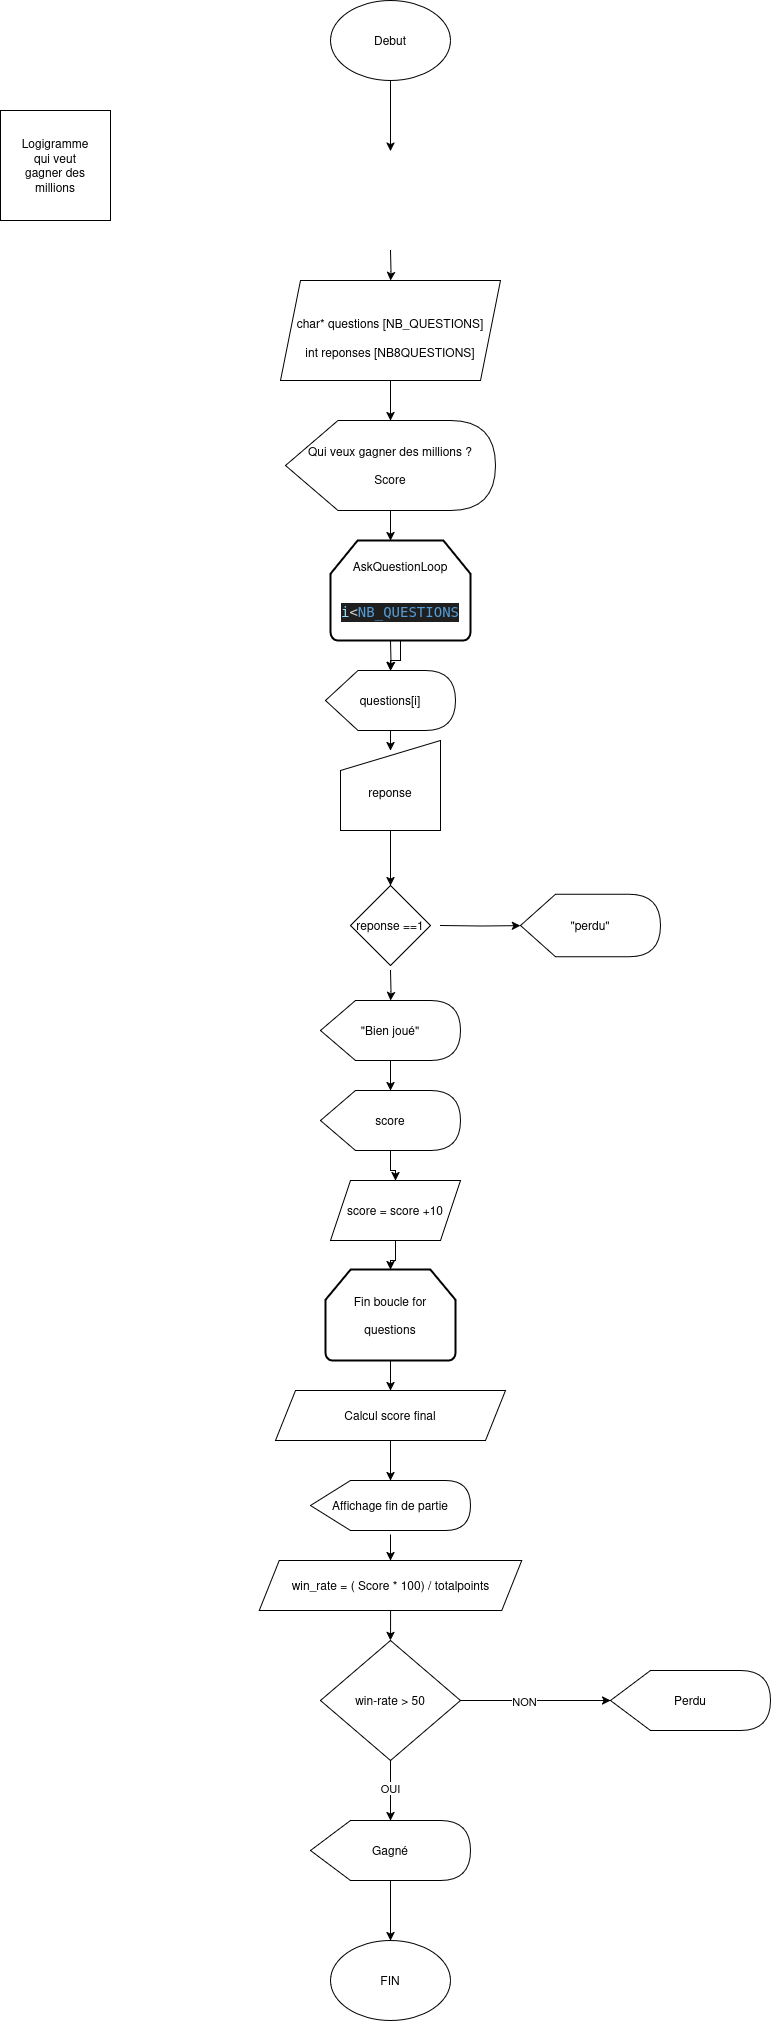

The diagram above was exported from draw.io. Its source (the exported page's mxGraphModel, read from the mxfile embedded in the PNG):
<mxGraphModel dx="1368" dy="1959" grid="1" gridSize="10" guides="1" tooltips="1" connect="1" arrows="1" fold="1" page="1" pageScale="1" pageWidth="827" pageHeight="1169" math="0" shadow="0">
  <root>
    <mxCell id="0" />
    <mxCell id="1" parent="0" />
    <mxCell id="chEQKRIGrF02Q9Jo3hku-1" value="&lt;div&gt;Debut&lt;/div&gt;" style="ellipse;whiteSpace=wrap;html=1;" parent="1" vertex="1">
      <mxGeometry x="340" y="-100" width="120" height="80" as="geometry" />
    </mxCell>
    <mxCell id="chEQKRIGrF02Q9Jo3hku-2" value="" style="endArrow=classic;html=1;rounded=0;" parent="1" source="chEQKRIGrF02Q9Jo3hku-1" edge="1">
      <mxGeometry width="50" height="50" relative="1" as="geometry">
        <mxPoint x="400" y="30" as="sourcePoint" />
        <mxPoint x="400" y="50.710678118654755" as="targetPoint" />
      </mxGeometry>
    </mxCell>
    <mxCell id="CNpKYPgN6DoczZwvZPeY-4" value="" style="edgeStyle=orthogonalEdgeStyle;rounded=0;orthogonalLoop=1;jettySize=auto;html=1;" parent="1" source="chEQKRIGrF02Q9Jo3hku-4" edge="1">
      <mxGeometry relative="1" as="geometry">
        <mxPoint x="400" y="320" as="targetPoint" />
      </mxGeometry>
    </mxCell>
    <mxCell id="chEQKRIGrF02Q9Jo3hku-4" value="&lt;div&gt;&lt;br&gt;&lt;/div&gt;&lt;div&gt;Score&lt;/div&gt;&lt;div&gt;reponse&lt;/div&gt;&lt;div&gt;totalpoints = NB_QUESTIONS *&lt;br&gt;&lt;/div&gt;&amp;nbsp;points" style="shape=parallelogram;perimeter=parallelogramPerimeter;whiteSpace=wrap;html=1;fixedSize=1;" parent="1" vertex="1">
      <mxGeometry x="295" y="180" width="210" height="100" as="geometry" />
    </mxCell>
    <mxCell id="CNpKYPgN6DoczZwvZPeY-3" value="" style="edgeStyle=orthogonalEdgeStyle;rounded=0;orthogonalLoop=1;jettySize=auto;html=1;" parent="1" target="chEQKRIGrF02Q9Jo3hku-4" edge="1">
      <mxGeometry relative="1" as="geometry">
        <mxPoint x="400" y="150" as="sourcePoint" />
      </mxGeometry>
    </mxCell>
    <mxCell id="CNpKYPgN6DoczZwvZPeY-1" value="&lt;div&gt;&lt;br&gt;&lt;/div&gt;&lt;div&gt;char* questions [NB_QUESTIONS] &lt;br&gt;&lt;/div&gt;&lt;div&gt;&lt;br&gt;&lt;/div&gt;&lt;div&gt;int reponses [NB8QUESTIONS]&lt;br&gt;&lt;/div&gt;" style="shape=parallelogram;perimeter=parallelogramPerimeter;whiteSpace=wrap;html=1;fixedSize=1;" parent="1" vertex="1">
      <mxGeometry x="290" y="180" width="220" height="100" as="geometry" />
    </mxCell>
    <mxCell id="CNpKYPgN6DoczZwvZPeY-7" value="" style="edgeStyle=orthogonalEdgeStyle;rounded=0;orthogonalLoop=1;jettySize=auto;html=1;" parent="1" source="CNpKYPgN6DoczZwvZPeY-5" edge="1">
      <mxGeometry relative="1" as="geometry">
        <mxPoint x="400" y="440" as="targetPoint" />
      </mxGeometry>
    </mxCell>
    <mxCell id="CNpKYPgN6DoczZwvZPeY-5" value="&lt;div&gt;Qui veux gagner des millions ?&lt;br&gt;&lt;/div&gt;&lt;div&gt;&lt;br&gt;&lt;/div&gt;Score" style="shape=display;whiteSpace=wrap;html=1;" parent="1" vertex="1">
      <mxGeometry x="295" y="320" width="210" height="90" as="geometry" />
    </mxCell>
    <mxCell id="CNpKYPgN6DoczZwvZPeY-9" value="" style="edgeStyle=orthogonalEdgeStyle;rounded=0;orthogonalLoop=1;jettySize=auto;html=1;" parent="1" target="CNpKYPgN6DoczZwvZPeY-8" edge="1">
      <mxGeometry relative="1" as="geometry">
        <mxPoint x="400" y="540" as="sourcePoint" />
      </mxGeometry>
    </mxCell>
    <mxCell id="CNpKYPgN6DoczZwvZPeY-11" value="" style="edgeStyle=orthogonalEdgeStyle;rounded=0;orthogonalLoop=1;jettySize=auto;html=1;" parent="1" source="CNpKYPgN6DoczZwvZPeY-8" edge="1">
      <mxGeometry relative="1" as="geometry">
        <mxPoint x="400" y="650" as="targetPoint" />
      </mxGeometry>
    </mxCell>
    <mxCell id="CNpKYPgN6DoczZwvZPeY-8" value="questions[i]" style="shape=display;whiteSpace=wrap;html=1;" parent="1" vertex="1">
      <mxGeometry x="335" y="570" width="130" height="60" as="geometry" />
    </mxCell>
    <mxCell id="CNpKYPgN6DoczZwvZPeY-13" value="" style="edgeStyle=orthogonalEdgeStyle;rounded=0;orthogonalLoop=1;jettySize=auto;html=1;" parent="1" target="CNpKYPgN6DoczZwvZPeY-12" edge="1">
      <mxGeometry relative="1" as="geometry">
        <mxPoint x="450" y="825" as="sourcePoint" />
      </mxGeometry>
    </mxCell>
    <mxCell id="CNpKYPgN6DoczZwvZPeY-15" value="" style="edgeStyle=orthogonalEdgeStyle;rounded=0;orthogonalLoop=1;jettySize=auto;html=1;" parent="1" target="CNpKYPgN6DoczZwvZPeY-14" edge="1">
      <mxGeometry relative="1" as="geometry">
        <mxPoint x="400" y="870" as="sourcePoint" />
      </mxGeometry>
    </mxCell>
    <mxCell id="CNpKYPgN6DoczZwvZPeY-12" value="&quot;perdu&quot;" style="shape=display;whiteSpace=wrap;html=1;" parent="1" vertex="1">
      <mxGeometry x="530" y="793.75" width="140" height="62.5" as="geometry" />
    </mxCell>
    <mxCell id="CNpKYPgN6DoczZwvZPeY-17" value="" style="edgeStyle=orthogonalEdgeStyle;rounded=0;orthogonalLoop=1;jettySize=auto;html=1;" parent="1" source="CNpKYPgN6DoczZwvZPeY-14" target="CNpKYPgN6DoczZwvZPeY-16" edge="1">
      <mxGeometry relative="1" as="geometry" />
    </mxCell>
    <mxCell id="CNpKYPgN6DoczZwvZPeY-14" value="&quot;Bien joué&quot;" style="shape=display;whiteSpace=wrap;html=1;" parent="1" vertex="1">
      <mxGeometry x="330" y="900" width="140" height="60" as="geometry" />
    </mxCell>
    <mxCell id="CNpKYPgN6DoczZwvZPeY-20" value="" style="edgeStyle=orthogonalEdgeStyle;rounded=0;orthogonalLoop=1;jettySize=auto;html=1;" parent="1" source="CNpKYPgN6DoczZwvZPeY-16" target="CNpKYPgN6DoczZwvZPeY-19" edge="1">
      <mxGeometry relative="1" as="geometry" />
    </mxCell>
    <mxCell id="CNpKYPgN6DoczZwvZPeY-16" value="&lt;div&gt;score&lt;/div&gt;" style="shape=display;whiteSpace=wrap;html=1;" parent="1" vertex="1">
      <mxGeometry x="330" y="990" width="140" height="60" as="geometry" />
    </mxCell>
    <mxCell id="CNpKYPgN6DoczZwvZPeY-25" value="" style="edgeStyle=orthogonalEdgeStyle;rounded=0;orthogonalLoop=1;jettySize=auto;html=1;" parent="1" source="CNpKYPgN6DoczZwvZPeY-19" target="CNpKYPgN6DoczZwvZPeY-24" edge="1">
      <mxGeometry relative="1" as="geometry" />
    </mxCell>
    <mxCell id="CNpKYPgN6DoczZwvZPeY-19" value="score = score +10" style="shape=parallelogram;perimeter=parallelogramPerimeter;whiteSpace=wrap;html=1;fixedSize=1;" parent="1" vertex="1">
      <mxGeometry x="340" y="1080" width="130" height="60" as="geometry" />
    </mxCell>
    <mxCell id="CNpKYPgN6DoczZwvZPeY-23" value="" style="edgeStyle=orthogonalEdgeStyle;rounded=0;orthogonalLoop=1;jettySize=auto;html=1;" parent="1" source="CNpKYPgN6DoczZwvZPeY-22" target="CNpKYPgN6DoczZwvZPeY-8" edge="1">
      <mxGeometry relative="1" as="geometry" />
    </mxCell>
    <mxCell id="CNpKYPgN6DoczZwvZPeY-22" value="&lt;div&gt;AskQuestionLoop&lt;br&gt;&lt;/div&gt;&lt;div&gt;&lt;br&gt;&lt;/div&gt;&lt;div&gt;&amp;nbsp;&lt;/div&gt;&lt;div&gt;&lt;div style=&quot;color: rgb(204, 204, 204); background-color: rgb(31, 31, 31); font-family: &amp;quot;Droid Sans Mono&amp;quot;, &amp;quot;monospace&amp;quot;, monospace; font-weight: normal; font-size: 14px; line-height: 19px; white-space: pre;&quot;&gt;&lt;div&gt;&lt;span style=&quot;color: rgb(156, 220, 254);&quot;&gt;i&lt;/span&gt;&lt;span style=&quot;color: rgb(212, 212, 212);&quot;&gt;&amp;lt;&lt;/span&gt;&lt;span style=&quot;color: rgb(86, 156, 214);&quot;&gt;NB_QUESTIONS&lt;/span&gt;&lt;/div&gt;&lt;/div&gt;&lt;/div&gt;" style="strokeWidth=2;html=1;shape=mxgraph.flowchart.loop_limit;whiteSpace=wrap;" parent="1" vertex="1">
      <mxGeometry x="340" y="440" width="140" height="100" as="geometry" />
    </mxCell>
    <mxCell id="CNpKYPgN6DoczZwvZPeY-24" value="&lt;div&gt;Fin boucle for&lt;/div&gt;&lt;div&gt;&lt;br&gt;&lt;/div&gt;&lt;div&gt;questions&lt;br&gt;&lt;/div&gt;" style="strokeWidth=2;html=1;shape=mxgraph.flowchart.loop_limit;whiteSpace=wrap;" parent="1" vertex="1">
      <mxGeometry x="335" y="1169" width="130" height="91" as="geometry" />
    </mxCell>
    <mxCell id="CNpKYPgN6DoczZwvZPeY-43" value="" style="edgeStyle=orthogonalEdgeStyle;rounded=0;orthogonalLoop=1;jettySize=auto;html=1;" parent="1" source="CNpKYPgN6DoczZwvZPeY-26" target="CNpKYPgN6DoczZwvZPeY-42" edge="1">
      <mxGeometry relative="1" as="geometry" />
    </mxCell>
    <mxCell id="CNpKYPgN6DoczZwvZPeY-26" value="Calcul score final" style="shape=parallelogram;perimeter=parallelogramPerimeter;whiteSpace=wrap;html=1;fixedSize=1;" parent="1" vertex="1">
      <mxGeometry x="285" y="1290" width="230" height="50" as="geometry" />
    </mxCell>
    <mxCell id="CNpKYPgN6DoczZwvZPeY-35" value="" style="edgeStyle=orthogonalEdgeStyle;rounded=0;orthogonalLoop=1;jettySize=auto;html=1;exitX=1;exitY=0.5;exitDx=0;exitDy=0;" parent="1" source="CNpKYPgN6DoczZwvZPeY-36" target="CNpKYPgN6DoczZwvZPeY-34" edge="1">
      <mxGeometry relative="1" as="geometry" />
    </mxCell>
    <mxCell id="CNpKYPgN6DoczZwvZPeY-39" value="NON" style="edgeLabel;html=1;align=center;verticalAlign=middle;resizable=0;points=[];" parent="CNpKYPgN6DoczZwvZPeY-35" vertex="1" connectable="0">
      <mxGeometry x="-0.16" relative="1" as="geometry">
        <mxPoint as="offset" />
      </mxGeometry>
    </mxCell>
    <mxCell id="CNpKYPgN6DoczZwvZPeY-37" value="" style="edgeStyle=orthogonalEdgeStyle;rounded=0;orthogonalLoop=1;jettySize=auto;html=1;" parent="1" source="CNpKYPgN6DoczZwvZPeY-27" target="CNpKYPgN6DoczZwvZPeY-36" edge="1">
      <mxGeometry relative="1" as="geometry" />
    </mxCell>
    <mxCell id="CNpKYPgN6DoczZwvZPeY-27" value="win_rate = ( Score * 100) / totalpoints" style="shape=parallelogram;perimeter=parallelogramPerimeter;whiteSpace=wrap;html=1;fixedSize=1;" parent="1" vertex="1">
      <mxGeometry x="268.75" y="1460" width="262.5" height="50" as="geometry" />
    </mxCell>
    <mxCell id="CNpKYPgN6DoczZwvZPeY-32" value="" style="endArrow=classic;html=1;rounded=0;exitX=0.5;exitY=1;exitDx=0;exitDy=0;exitPerimeter=0;entryX=0.5;entryY=0;entryDx=0;entryDy=0;" parent="1" source="CNpKYPgN6DoczZwvZPeY-24" target="CNpKYPgN6DoczZwvZPeY-26" edge="1">
      <mxGeometry width="50" height="50" relative="1" as="geometry">
        <mxPoint x="260" y="1310" as="sourcePoint" />
        <mxPoint x="310" y="1260" as="targetPoint" />
      </mxGeometry>
    </mxCell>
    <mxCell id="CNpKYPgN6DoczZwvZPeY-34" value="Perdu" style="shape=display;whiteSpace=wrap;html=1;" parent="1" vertex="1">
      <mxGeometry x="620" y="1570" width="160" height="60" as="geometry" />
    </mxCell>
    <mxCell id="CNpKYPgN6DoczZwvZPeY-40" value="" style="edgeStyle=orthogonalEdgeStyle;rounded=0;orthogonalLoop=1;jettySize=auto;html=1;" parent="1" source="CNpKYPgN6DoczZwvZPeY-36" target="CNpKYPgN6DoczZwvZPeY-38" edge="1">
      <mxGeometry relative="1" as="geometry" />
    </mxCell>
    <mxCell id="CNpKYPgN6DoczZwvZPeY-41" value="OUI" style="edgeLabel;html=1;align=center;verticalAlign=middle;resizable=0;points=[];" parent="CNpKYPgN6DoczZwvZPeY-40" vertex="1" connectable="0">
      <mxGeometry x="-0.1" y="-1" relative="1" as="geometry">
        <mxPoint as="offset" />
      </mxGeometry>
    </mxCell>
    <mxCell id="CNpKYPgN6DoczZwvZPeY-36" value="win-rate &amp;gt; 50 " style="rhombus;whiteSpace=wrap;html=1;" parent="1" vertex="1">
      <mxGeometry x="330" y="1540" width="140" height="120" as="geometry" />
    </mxCell>
    <mxCell id="CNpKYPgN6DoczZwvZPeY-48" value="" style="edgeStyle=orthogonalEdgeStyle;rounded=0;orthogonalLoop=1;jettySize=auto;html=1;" parent="1" source="CNpKYPgN6DoczZwvZPeY-38" target="CNpKYPgN6DoczZwvZPeY-47" edge="1">
      <mxGeometry relative="1" as="geometry" />
    </mxCell>
    <mxCell id="CNpKYPgN6DoczZwvZPeY-38" value="Gagné" style="shape=display;whiteSpace=wrap;html=1;" parent="1" vertex="1">
      <mxGeometry x="320" y="1720" width="160" height="60" as="geometry" />
    </mxCell>
    <mxCell id="CNpKYPgN6DoczZwvZPeY-42" value="Affichage fin de partie" style="shape=display;whiteSpace=wrap;html=1;" parent="1" vertex="1">
      <mxGeometry x="320" y="1380" width="160" height="50" as="geometry" />
    </mxCell>
    <mxCell id="CNpKYPgN6DoczZwvZPeY-46" value="" style="endArrow=classic;html=1;rounded=0;exitX=0.5;exitY=1.08;exitDx=0;exitDy=0;exitPerimeter=0;" parent="1" source="CNpKYPgN6DoczZwvZPeY-42" target="CNpKYPgN6DoczZwvZPeY-27" edge="1">
      <mxGeometry width="50" height="50" relative="1" as="geometry">
        <mxPoint x="260" y="1620" as="sourcePoint" />
        <mxPoint x="310" y="1570" as="targetPoint" />
      </mxGeometry>
    </mxCell>
    <mxCell id="CNpKYPgN6DoczZwvZPeY-47" value="FIN" style="ellipse;whiteSpace=wrap;html=1;" parent="1" vertex="1">
      <mxGeometry x="340" y="1840" width="120" height="80" as="geometry" />
    </mxCell>
    <mxCell id="4Ki-pNoQsTgaY0NjC7Ek-1" value="&lt;div&gt;Logigramme&lt;/div&gt;&lt;div&gt;qui veut&lt;/div&gt;&lt;div&gt;gagner des &lt;br&gt;&lt;/div&gt;&lt;div&gt;millions&lt;br&gt;&lt;/div&gt;" style="whiteSpace=wrap;html=1;aspect=fixed;" parent="1" vertex="1">
      <mxGeometry x="10" y="10" width="110" height="110" as="geometry" />
    </mxCell>
    <mxCell id="4Ki-pNoQsTgaY0NjC7Ek-4" style="edgeStyle=orthogonalEdgeStyle;rounded=0;orthogonalLoop=1;jettySize=auto;html=1;" parent="1" source="4Ki-pNoQsTgaY0NjC7Ek-2" target="4Ki-pNoQsTgaY0NjC7Ek-3" edge="1">
      <mxGeometry relative="1" as="geometry" />
    </mxCell>
    <mxCell id="4Ki-pNoQsTgaY0NjC7Ek-2" value="&lt;div&gt;&lt;br&gt;&lt;/div&gt;&lt;div&gt;reponse&lt;br&gt;&lt;/div&gt;" style="shape=manualInput;whiteSpace=wrap;html=1;" parent="1" vertex="1">
      <mxGeometry x="350" y="640" width="100" height="90" as="geometry" />
    </mxCell>
    <mxCell id="4Ki-pNoQsTgaY0NjC7Ek-3" value="reponse ==1" style="rhombus;whiteSpace=wrap;html=1;" parent="1" vertex="1">
      <mxGeometry x="360" y="785" width="80" height="80" as="geometry" />
    </mxCell>
  </root>
</mxGraphModel>